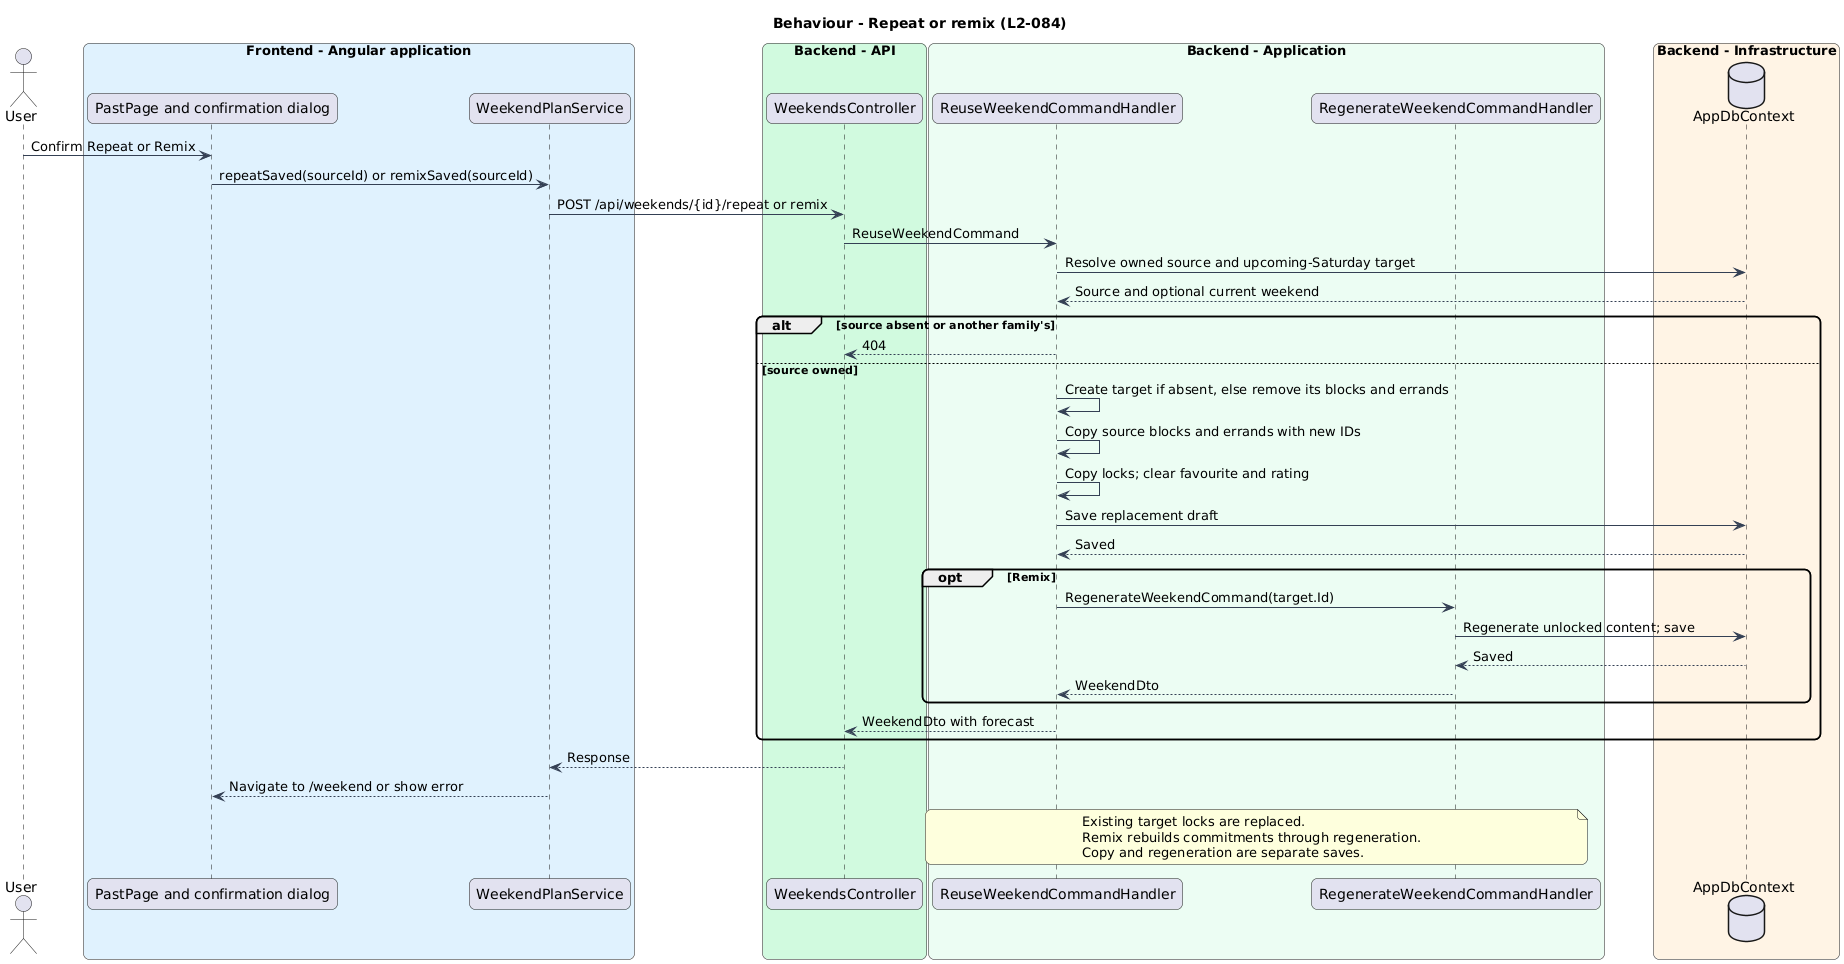

The diagram above was rendered by PlantUML. Its source (embedded in the PNG):
@startuml
skinparam backgroundColor #FFFFFF
skinparam shadowing false
skinparam roundcorner 12
skinparam defaultFontName Arial
skinparam ArrowColor #344054

title Behaviour - Repeat or remix (L2-084)
actor User as actor
box "Frontend - Angular application" #E0F2FE
 participant "PastPage and confirmation dialog" as page
 participant WeekendPlanService as client
end box
box "Backend - API" #D1FADF
 participant WeekendsController as controller
end box
box "Backend - Application" #ECFDF3
 participant ReuseWeekendCommandHandler as handler
 participant RegenerateWeekendCommandHandler as regenerate
end box
box "Backend - Infrastructure" #FFF4E5
 database AppDbContext as db
end box
actor -> page : Confirm Repeat or Remix
page -> client : repeatSaved(sourceId) or remixSaved(sourceId)
client -> controller : POST /api/weekends/{id}/repeat or remix
controller -> handler : ReuseWeekendCommand
handler -> db : Resolve owned source and upcoming-Saturday target
db --> handler : Source and optional current weekend
alt source absent or another family's
 handler --> controller : 404
else source owned
 handler -> handler : Create target if absent, else remove its blocks and errands
 handler -> handler : Copy source blocks and errands with new IDs
 handler -> handler : Copy locks; clear favourite and rating
 handler -> db : Save replacement draft
 db --> handler : Saved
 opt Remix
 handler -> regenerate : RegenerateWeekendCommand(target.Id)
 regenerate -> db : Regenerate unlocked content; save
 db --> regenerate : Saved
 regenerate --> handler : WeekendDto
 end
 handler --> controller : WeekendDto with forecast
end
controller --> client : Response
client --> page : Navigate to /weekend or show error
note over handler, regenerate
Existing target locks are replaced.
Remix rebuilds commitments through regeneration.
Copy and regeneration are separate saves.
end note
@enduml